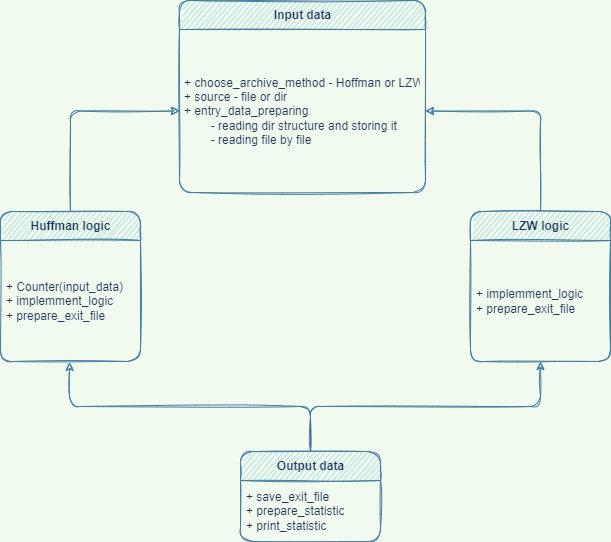

The diagram above was exported from draw.io. Its source (the exported page's mxGraphModel, read from the mxfile embedded in the PNG):
<mxGraphModel dx="1422" dy="875" grid="0" gridSize="10" guides="1" tooltips="1" connect="1" arrows="1" fold="1" page="1" pageScale="1" pageWidth="1169" pageHeight="827" background="#F1FAEE" math="0" shadow="0">
  <root>
    <mxCell id="0" />
    <mxCell id="1" parent="0" />
    <mxCell id="arDzFW3vn1-hiyfE5Kgx-12" style="edgeStyle=orthogonalEdgeStyle;rounded=1;orthogonalLoop=1;jettySize=auto;html=1;entryX=0;entryY=0.5;entryDx=0;entryDy=0;labelBackgroundColor=#F1FAEE;strokeColor=#457B9D;fontColor=#1D3557;sketch=1;" edge="1" parent="1" source="arDzFW3vn1-hiyfE5Kgx-3" target="arDzFW3vn1-hiyfE5Kgx-10">
      <mxGeometry relative="1" as="geometry" />
    </mxCell>
    <mxCell id="arDzFW3vn1-hiyfE5Kgx-3" value="Huffman logic" style="swimlane;fontStyle=1;align=center;verticalAlign=middle;childLayout=stackLayout;horizontal=1;startSize=29;horizontalStack=0;resizeParent=1;resizeParentMax=0;resizeLast=0;collapsible=0;marginBottom=0;html=1;fillColor=#A8DADC;strokeColor=#457B9D;fontColor=#1D3557;rounded=1;sketch=1;" vertex="1" parent="1">
      <mxGeometry x="270" y="240" width="140" height="150" as="geometry" />
    </mxCell>
    <mxCell id="arDzFW3vn1-hiyfE5Kgx-4" value="+ Counter(input_data)&lt;br&gt;+ implemment_logic&lt;br&gt;+ prepare_exit_file" style="text;html=1;strokeColor=none;fillColor=none;align=left;verticalAlign=middle;spacingLeft=4;spacingRight=4;overflow=hidden;rotatable=0;points=[[0,0.5],[1,0.5]];portConstraint=eastwest;fontColor=#1D3557;rounded=1;sketch=1;" vertex="1" parent="arDzFW3vn1-hiyfE5Kgx-3">
      <mxGeometry y="29" width="140" height="121" as="geometry" />
    </mxCell>
    <mxCell id="arDzFW3vn1-hiyfE5Kgx-9" value="Input data" style="swimlane;fontStyle=1;align=center;verticalAlign=middle;childLayout=stackLayout;horizontal=1;startSize=29;horizontalStack=0;resizeParent=1;resizeParentMax=0;resizeLast=0;collapsible=0;marginBottom=0;html=1;fillColor=#A8DADC;strokeColor=#457B9D;fontColor=#1D3557;rounded=1;sketch=1;" vertex="1" parent="1">
      <mxGeometry x="449" y="29" width="246" height="192" as="geometry" />
    </mxCell>
    <mxCell id="arDzFW3vn1-hiyfE5Kgx-10" value="&lt;div style=&quot;text-align: left;&quot;&gt;&lt;span style=&quot;background-color: initial;&quot;&gt;+ choose_archive_method -&amp;nbsp;&lt;/span&gt;&lt;span style=&quot;background-color: initial;&quot;&gt;Hoffman or LZW&lt;/span&gt;&lt;/div&gt;&lt;div style=&quot;text-align: left;&quot;&gt;&lt;span style=&quot;background-color: initial;&quot;&gt;+ source - file or dir&lt;/span&gt;&lt;/div&gt;&lt;div style=&quot;text-align: left;&quot;&gt;&lt;span style=&quot;background-color: initial;&quot;&gt;+ entry_data_preparing&amp;nbsp;&lt;/span&gt;&lt;/div&gt;&lt;div style=&quot;text-align: left;&quot;&gt;&lt;span style=&quot;background-color: initial;&quot;&gt;&lt;span style=&quot;white-space: pre;&quot;&gt;&#09;&lt;/span&gt;-&amp;nbsp;&lt;/span&gt;&lt;span style=&quot;background-color: initial;&quot;&gt;reading dir structure and storing it&lt;/span&gt;&lt;/div&gt;&lt;div style=&quot;text-align: left;&quot;&gt;&lt;span style=&quot;background-color: initial;&quot;&gt;&lt;span style=&quot;white-space: pre;&quot;&gt;&#09;&lt;/span&gt;- reading file by file&lt;br&gt;&lt;/span&gt;&lt;/div&gt;" style="text;html=1;strokeColor=none;fillColor=none;align=center;verticalAlign=middle;spacingLeft=4;spacingRight=4;overflow=hidden;rotatable=0;points=[[0,0.5],[1,0.5]];portConstraint=eastwest;fontColor=#1D3557;rounded=1;sketch=1;" vertex="1" parent="arDzFW3vn1-hiyfE5Kgx-9">
      <mxGeometry y="29" width="246" height="163" as="geometry" />
    </mxCell>
    <mxCell id="arDzFW3vn1-hiyfE5Kgx-16" style="edgeStyle=orthogonalEdgeStyle;rounded=1;orthogonalLoop=1;jettySize=auto;html=1;exitX=0.5;exitY=0;exitDx=0;exitDy=0;labelBackgroundColor=#F1FAEE;strokeColor=#457B9D;fontColor=#1D3557;sketch=1;" edge="1" parent="1" source="arDzFW3vn1-hiyfE5Kgx-14" target="arDzFW3vn1-hiyfE5Kgx-10">
      <mxGeometry relative="1" as="geometry" />
    </mxCell>
    <mxCell id="arDzFW3vn1-hiyfE5Kgx-14" value="LZW logic" style="swimlane;fontStyle=1;align=center;verticalAlign=middle;childLayout=stackLayout;horizontal=1;startSize=29;horizontalStack=0;resizeParent=1;resizeParentMax=0;resizeLast=0;collapsible=0;marginBottom=0;html=1;fillColor=#A8DADC;strokeColor=#457B9D;fontColor=#1D3557;rounded=1;sketch=1;" vertex="1" parent="1">
      <mxGeometry x="740" y="240" width="140" height="150" as="geometry" />
    </mxCell>
    <mxCell id="arDzFW3vn1-hiyfE5Kgx-15" value="+ implemment_logic&lt;br&gt;+ prepare_exit_file" style="text;html=1;strokeColor=none;fillColor=none;align=left;verticalAlign=middle;spacingLeft=4;spacingRight=4;overflow=hidden;rotatable=0;points=[[0,0.5],[1,0.5]];portConstraint=eastwest;fontColor=#1D3557;rounded=1;sketch=1;" vertex="1" parent="arDzFW3vn1-hiyfE5Kgx-14">
      <mxGeometry y="29" width="140" height="121" as="geometry" />
    </mxCell>
    <mxCell id="arDzFW3vn1-hiyfE5Kgx-19" style="edgeStyle=orthogonalEdgeStyle;rounded=1;orthogonalLoop=1;jettySize=auto;html=1;exitX=0.5;exitY=0;exitDx=0;exitDy=0;entryX=0.493;entryY=1.008;entryDx=0;entryDy=0;entryPerimeter=0;labelBackgroundColor=#F1FAEE;strokeColor=#457B9D;fontColor=#1D3557;sketch=1;" edge="1" parent="1" source="arDzFW3vn1-hiyfE5Kgx-17" target="arDzFW3vn1-hiyfE5Kgx-4">
      <mxGeometry relative="1" as="geometry" />
    </mxCell>
    <mxCell id="arDzFW3vn1-hiyfE5Kgx-20" style="edgeStyle=orthogonalEdgeStyle;rounded=1;orthogonalLoop=1;jettySize=auto;html=1;exitX=0.5;exitY=0;exitDx=0;exitDy=0;entryX=0.5;entryY=1;entryDx=0;entryDy=0;entryPerimeter=0;labelBackgroundColor=#F1FAEE;strokeColor=#457B9D;fontColor=#1D3557;sketch=1;" edge="1" parent="1" source="arDzFW3vn1-hiyfE5Kgx-17" target="arDzFW3vn1-hiyfE5Kgx-15">
      <mxGeometry relative="1" as="geometry" />
    </mxCell>
    <mxCell id="arDzFW3vn1-hiyfE5Kgx-17" value="Output data" style="swimlane;fontStyle=1;align=center;verticalAlign=middle;childLayout=stackLayout;horizontal=1;startSize=29;horizontalStack=0;resizeParent=1;resizeParentMax=0;resizeLast=0;collapsible=0;marginBottom=0;html=1;fillColor=#A8DADC;strokeColor=#457B9D;fontColor=#1D3557;rounded=1;sketch=1;" vertex="1" parent="1">
      <mxGeometry x="510" y="480" width="140" height="90" as="geometry" />
    </mxCell>
    <mxCell id="arDzFW3vn1-hiyfE5Kgx-18" value="&lt;div style=&quot;&quot;&gt;+ save_exit_file&lt;/div&gt;&lt;div style=&quot;&quot;&gt;+ prepare_statistic&lt;/div&gt;&lt;div style=&quot;&quot;&gt;+ print_statistic&lt;/div&gt;" style="text;html=1;strokeColor=none;fillColor=none;align=left;verticalAlign=middle;spacingLeft=4;spacingRight=4;overflow=hidden;rotatable=0;points=[[0,0.5],[1,0.5]];portConstraint=eastwest;fontColor=#1D3557;rounded=1;sketch=1;" vertex="1" parent="arDzFW3vn1-hiyfE5Kgx-17">
      <mxGeometry y="29" width="140" height="61" as="geometry" />
    </mxCell>
  </root>
</mxGraphModel>